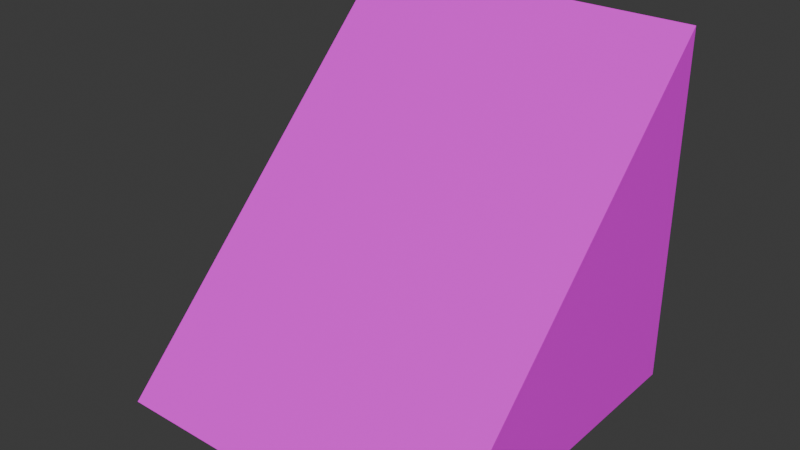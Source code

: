 # Source: RampCorrector.blend  (saved by Blender 5.2.44; exported with 4.5.12 LTS)
import bpy
from mathutils import Matrix  # noqa: F401  (used for matrix-valued properties, if any)

bpy.ops.wm.read_factory_settings(use_empty=True)
scene = bpy.context.scene
scene.name = 'Scene'

# ---- collections
col_collection = bpy.data.collections.new('Collection'); scene.collection.children.link(col_collection)

# ---- images (referenced by path relative to the original .blend; pixels are not part of the script)
import os
ASSET_DIR = os.environ.get("B2B_ASSET_DIR", "")  # directory of the original .blend (textures are referenced by path, not embedded)
HERE = os.path.dirname(os.path.abspath(__file__))  # packed textures are extracted next to this script under _unpacked/

def load_image(name, relpath, width, height, colorspace="sRGB"):
    """Load a texture the original file referenced (path relative to the .blend, or extracted next to this script)."""
    p = next((c for c in (os.path.join(HERE, relpath), os.path.join(ASSET_DIR, relpath)) if relpath and os.path.exists(c)), "")
    if p:
        img = bpy.data.images.load(p, check_existing=True)
        img.name = name
    else:  # same state as the original file: an image datablock whose file is absent (Cycles renders it pink)
        img = bpy.data.images.new(name, width, height)
        img.source = "FILE"
        img.filepath = "//" + (relpath or name)
    img.colorspace_settings.name = colorspace
    return img
img_tex_7_png = load_image('tex_7.png', "telif's prototype textures pack v1/Pink/tex_7.png", 1024, 1024, 'sRGB')
img_tex_2_png = load_image('tex_2.png', "telif's prototype textures pack v1/Pink/tex_2.png", 1024, 1024, 'sRGB')
img_tex_4_png = load_image('tex_4.png', "telif's prototype textures pack v1/Pink/tex_4.png", 1024, 1024, 'sRGB')
img_tex_3_png = load_image('tex_3.png', "telif's prototype textures pack v1/Pink/tex_3.png", 1024, 1024, 'sRGB')

# ---- materials (node trees are filled in below, after node groups)
mat_img_tex_7_png = bpy.data.materials.new('IMG_tex_7.png')
mat_img_tex_7_png.use_backface_culling = True
mat_img_tex_2_png = bpy.data.materials.new('IMG_tex_2.png')
mat_img_tex_2_png.use_backface_culling = True
mat_img_tex_4_png = bpy.data.materials.new('IMG_tex_4.png')
mat_img_tex_4_png.use_backface_culling = True
mat_img_tex_3_png = bpy.data.materials.new('IMG_tex_3.png')
mat_img_tex_3_png.use_backface_culling = True

# ---- material node trees
mat_img_tex_7_png.use_nodes = True; mat_img_tex_7_png.node_tree.nodes.clear()
_N = mat_img_tex_7_png.node_tree.nodes; _L = mat_img_tex_7_png.node_tree.links
n0 = _N.new('ShaderNodeOutputMaterial'); n0.name = 'Material Output'; n0.location = (0, 0)
n1 = _N.new('ShaderNodeBsdfPrincipled'); n1.name = 'Principled BSDF'; n1.location = (-200, 0)
n1.inputs[10].default_value = 0.005
n2 = _N.new('ShaderNodeTexImage'); n2.name = 'Image Texture'; n2.location = (-400, 0)
n2.image = img_tex_7_png
_L.new(n2.outputs[0], n1.inputs[0])
_L.new(n1.outputs[0], n0.inputs[0])
n0.is_active_output = True
mat_img_tex_2_png.use_nodes = True; mat_img_tex_2_png.node_tree.nodes.clear()
_N = mat_img_tex_2_png.node_tree.nodes; _L = mat_img_tex_2_png.node_tree.links
n0 = _N.new('ShaderNodeOutputMaterial'); n0.name = 'Material Output'; n0.location = (0, 0)
n1 = _N.new('ShaderNodeBsdfPrincipled'); n1.name = 'Principled BSDF'; n1.location = (-200, 0)
n1.inputs[10].default_value = 0.005
n2 = _N.new('ShaderNodeTexImage'); n2.name = 'Image Texture'; n2.location = (-400, 0)
n2.image = img_tex_2_png
_L.new(n2.outputs[0], n1.inputs[0])
_L.new(n1.outputs[0], n0.inputs[0])
n0.is_active_output = True
mat_img_tex_4_png.use_nodes = True; mat_img_tex_4_png.node_tree.nodes.clear()
_N = mat_img_tex_4_png.node_tree.nodes; _L = mat_img_tex_4_png.node_tree.links
n0 = _N.new('ShaderNodeOutputMaterial'); n0.name = 'Material Output'; n0.location = (0, 0)
n1 = _N.new('ShaderNodeBsdfPrincipled'); n1.name = 'Principled BSDF'; n1.location = (-200, 0)
n1.inputs[10].default_value = 0.005
n2 = _N.new('ShaderNodeTexImage'); n2.name = 'Image Texture'; n2.location = (-400, 0)
n2.image = img_tex_4_png
_L.new(n2.outputs[0], n1.inputs[0])
_L.new(n1.outputs[0], n0.inputs[0])
n0.is_active_output = True
mat_img_tex_3_png.use_nodes = True; mat_img_tex_3_png.node_tree.nodes.clear()
_N = mat_img_tex_3_png.node_tree.nodes; _L = mat_img_tex_3_png.node_tree.links
n0 = _N.new('ShaderNodeOutputMaterial'); n0.name = 'Material Output'; n0.location = (0, 0)
n1 = _N.new('ShaderNodeBsdfPrincipled'); n1.name = 'Principled BSDF'; n1.location = (-200, 0)
n1.inputs[10].default_value = 0.005
n2 = _N.new('ShaderNodeTexImage'); n2.name = 'Image Texture'; n2.location = (-400, 0)
n2.image = img_tex_3_png
_L.new(n2.outputs[0], n1.inputs[0])
_L.new(n1.outputs[0], n0.inputs[0])
n0.is_active_output = True

# ---- world
world_world = bpy.data.worlds.new('World'); scene.world = world_world
world_world.use_nodes = True; world_world.node_tree.nodes.clear()
_N = world_world.node_tree.nodes; _L = world_world.node_tree.links
n0 = _N.new('ShaderNodeOutputWorld'); n0.name = 'World Output'; n0.location = (200, 100)
n1 = _N.new('ShaderNodeBackground'); n1.name = 'Background'; n1.location = (-200, 100)
n1.inputs[0].default_value = (0.05088, 0.05088, 0.05088, 1.0)
_L.new(n1.outputs[0], n0.inputs[0])
n0.is_active_output = True
world_world.color = (0.05088, 0.05088, 0.05088)
world_world.sun_shadow_jitter_overblur = 0.0

# ---- meshes
me_box = bpy.data.meshes.new('Box')
me_box.from_pydata([(0.0, 0.0, 0.0), (0.25, 0.0, 0.0), (0.25, -0.25, 0.0), (0.0, -0.25, 0.0), (0.0, 0.0, 0.25), (0.25, 0.0, 0.25), (0.25, -0.25, 0.0), (0.0, -0.25, 0.0)], [], [(1, 2, 3, 0), (7, 6, 5, 4), (3, 7, 4, 0), (5, 6, 2, 1), (4, 5, 1, 0), (2, 6, 7, 3)])
me_box.polygons.foreach_set('material_index', [3, 3, 3, 3, 3, 3])
_uv = me_box.uv_layers.new(name='UVMap')
_uv.uv.foreach_set('vector', [0.03125, 0.0, 0.03125, -0.03125, 0.0625, -0.03125, 0.0625, 1.914e-18, 0.0, 0.9467, 0.03125, 0.9467, 0.03125, 0.9908, 0.0, 0.9908, 0.9688, 0.0, 0.9688, 0.0, 0.9375, 0.03125, 0.9375, 0.0, 0.0, 0.03125, -0.03125, 1.863e-09, -0.03125, 1.863e-09, 0.0, 1.863e-09, 0.0, 0.03125, 0.03125, 0.03125, 0.03125, 0.0625, 0.0, 0.0625, 0.03125, 0.0, 0.03125, 0.0, 0.03125, 0.03125, 0.03125, 0.03125])
_ca = me_box.color_attributes.new('Color', 'BYTE_COLOR', 'CORNER')
_ca.data.foreach_set('color', [1.0, 1.0, 1.0, 1.0, 1.0, 1.0, 1.0, 1.0, 1.0, 1.0, 1.0, 1.0, 1.0, 1.0, 1.0, 1.0, 1.0, 1.0, 1.0, 1.0, 1.0, 1.0, 1.0, 1.0, 1.0, 1.0, 1.0, 1.0, 1.0, 1.0, 1.0, 1.0, 1.0, 1.0, 1.0, 1.0, 1.0, 1.0, 1.0, 1.0, 1.0, 1.0, 1.0, 1.0, 1.0, 1.0, 1.0, 1.0, 1.0, 1.0, 1.0, 1.0, 1.0, 1.0, 1.0, 1.0, 1.0, 1.0, 1.0, 1.0, 1.0, 1.0, 1.0, 1.0, 1.0, 1.0, 1.0, 1.0, 1.0, 1.0, 1.0, 1.0, 1.0, 1.0, 1.0, 1.0, 1.0, 1.0, 1.0, 1.0, 1.0, 1.0, 1.0, 1.0, 1.0, 1.0, 1.0, 1.0, 1.0, 1.0, 1.0, 1.0, 1.0, 1.0, 1.0, 1.0])
me_box.materials.append(mat_img_tex_7_png)
me_box.materials.append(mat_img_tex_2_png)
me_box.materials.append(mat_img_tex_4_png)
me_box.materials.append(mat_img_tex_3_png)
me_box.update()

# ---- objects
ob_box_col = bpy.data.objects.new('Box-col', me_box)

# ---- transforms, parenting, visibility, modifiers, constraints
ob_box_col.location = (-0.125, 0.125, 0.0)

# ---- collection membership
col_collection.objects.link(ob_box_col)

# ---- scene / render settings (as saved in the file)
scene.frame_start = 1; scene.frame_end = 250; scene.frame_set(1)
scene.render.engine = 'BLENDER_EEVEE_NEXT'
scene.render.bake_bias = 0.0
scene.render.bake_samples = 0
scene.render.compositor_device = 'GPU'
scene.eevee.use_volume_custom_range = False
scene.eevee.fast_gi_thickness_near = 0.1
scene.eevee.fast_gi_thickness_far = 0.0
scene.eevee.ray_tracing_options.screen_trace_thickness = 0.1
bpy.context.view_layer.update()

# ---- added for rendering (the .blend has no active camera and no usable light): camera, sun
cam_auto = bpy.data.cameras.new('AutoCamera')
cam_auto.lens = 50.0
cam_auto.sensor_width = 36.0
cam_auto.clip_end = 1000.0
ob_auto_camera = bpy.data.objects.new('AutoCamera', cam_auto)
scene.collection.objects.link(ob_auto_camera)
ob_auto_camera.location = (0.400634, -0.480761, 0.445507)
ob_auto_camera.rotation_euler = (1.09748, -7.21219e-08, 0.694738)
scene.camera = ob_auto_camera
light_auto_sun = bpy.data.lights.new('AutoSun', 'SUN')
light_auto_sun.energy = 3.0
light_auto_sun.angle = 0.0523599
ob_auto_sun = bpy.data.objects.new('AutoSun', light_auto_sun)
scene.collection.objects.link(ob_auto_sun)
ob_auto_sun.rotation_euler = (0.872665, 0.174533, 0.523599)
bpy.context.view_layer.update()
